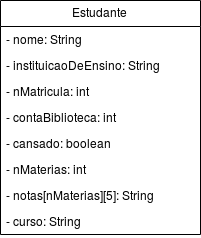

The diagram above was exported from draw.io. Its source (the exported page's mxGraphModel, read from the mxfile embedded in the PNG):
<mxGraphModel dx="372" dy="334" grid="1" gridSize="10" guides="1" tooltips="1" connect="1" arrows="1" fold="1" page="1" pageScale="1" pageWidth="827" pageHeight="1169" math="0" shadow="0">
  <root>
    <mxCell id="0" />
    <mxCell id="1" parent="0" />
    <mxCell id="Om_3wnCRlN-DNLudty7I-29" value="Estudante" style="swimlane;fontStyle=0;childLayout=stackLayout;horizontal=1;startSize=26;fillColor=none;horizontalStack=0;resizeParent=1;resizeParentMax=0;resizeLast=0;collapsible=1;marginBottom=0;" vertex="1" parent="1">
      <mxGeometry x="200" y="7" width="200" height="234" as="geometry" />
    </mxCell>
    <mxCell id="Om_3wnCRlN-DNLudty7I-30" value="- nome: String" style="text;strokeColor=none;fillColor=none;align=left;verticalAlign=top;spacingLeft=4;spacingRight=4;overflow=hidden;rotatable=0;points=[[0,0.5],[1,0.5]];portConstraint=eastwest;" vertex="1" parent="Om_3wnCRlN-DNLudty7I-29">
      <mxGeometry y="26" width="200" height="26" as="geometry" />
    </mxCell>
    <mxCell id="Om_3wnCRlN-DNLudty7I-33" value="- instituicaoDeEnsino: String" style="text;strokeColor=none;fillColor=none;align=left;verticalAlign=top;spacingLeft=4;spacingRight=4;overflow=hidden;rotatable=0;points=[[0,0.5],[1,0.5]];portConstraint=eastwest;" vertex="1" parent="Om_3wnCRlN-DNLudty7I-29">
      <mxGeometry y="52" width="200" height="26" as="geometry" />
    </mxCell>
    <mxCell id="Om_3wnCRlN-DNLudty7I-34" value="- nMatricula: int" style="text;strokeColor=none;fillColor=none;align=left;verticalAlign=top;spacingLeft=4;spacingRight=4;overflow=hidden;rotatable=0;points=[[0,0.5],[1,0.5]];portConstraint=eastwest;" vertex="1" parent="Om_3wnCRlN-DNLudty7I-29">
      <mxGeometry y="78" width="200" height="26" as="geometry" />
    </mxCell>
    <mxCell id="Om_3wnCRlN-DNLudty7I-35" value="- contaBiblioteca: int" style="text;strokeColor=none;fillColor=none;align=left;verticalAlign=top;spacingLeft=4;spacingRight=4;overflow=hidden;rotatable=0;points=[[0,0.5],[1,0.5]];portConstraint=eastwest;" vertex="1" parent="Om_3wnCRlN-DNLudty7I-29">
      <mxGeometry y="104" width="200" height="26" as="geometry" />
    </mxCell>
    <mxCell id="Om_3wnCRlN-DNLudty7I-36" value="- cansado: boolean" style="text;strokeColor=none;fillColor=none;align=left;verticalAlign=top;spacingLeft=4;spacingRight=4;overflow=hidden;rotatable=0;points=[[0,0.5],[1,0.5]];portConstraint=eastwest;" vertex="1" parent="Om_3wnCRlN-DNLudty7I-29">
      <mxGeometry y="130" width="200" height="26" as="geometry" />
    </mxCell>
    <mxCell id="Om_3wnCRlN-DNLudty7I-37" value="- nMaterias: int" style="text;strokeColor=none;fillColor=none;align=left;verticalAlign=top;spacingLeft=4;spacingRight=4;overflow=hidden;rotatable=0;points=[[0,0.5],[1,0.5]];portConstraint=eastwest;" vertex="1" parent="Om_3wnCRlN-DNLudty7I-29">
      <mxGeometry y="156" width="200" height="26" as="geometry" />
    </mxCell>
    <mxCell id="Om_3wnCRlN-DNLudty7I-38" value="- notas[nMaterias][5]: String" style="text;strokeColor=none;fillColor=none;align=left;verticalAlign=top;spacingLeft=4;spacingRight=4;overflow=hidden;rotatable=0;points=[[0,0.5],[1,0.5]];portConstraint=eastwest;" vertex="1" parent="Om_3wnCRlN-DNLudty7I-29">
      <mxGeometry y="182" width="200" height="26" as="geometry" />
    </mxCell>
    <mxCell id="Om_3wnCRlN-DNLudty7I-39" value="- curso: String" style="text;strokeColor=none;fillColor=none;align=left;verticalAlign=top;spacingLeft=4;spacingRight=4;overflow=hidden;rotatable=0;points=[[0,0.5],[1,0.5]];portConstraint=eastwest;" vertex="1" parent="Om_3wnCRlN-DNLudty7I-29">
      <mxGeometry y="208" width="200" height="26" as="geometry" />
    </mxCell>
  </root>
</mxGraphModel>